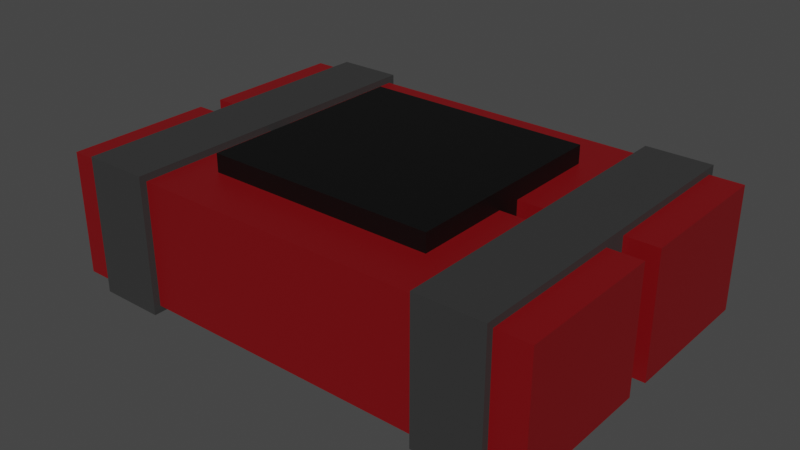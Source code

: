 # Source: Bomb.blend  (saved by Blender 2.93.21; exported with 4.5.12 LTS)
import bpy
from mathutils import Matrix  # noqa: F401  (used for matrix-valued properties, if any)

bpy.ops.wm.read_factory_settings(use_empty=True)
scene = bpy.context.scene
scene.name = 'Scene'

# ---- materials (node trees are filled in below, after node groups)
mat_bomb_01 = bpy.data.materials.new('Bomb 01')
mat_bomb_01.use_transparent_shadow = False
mat_bomb_02 = bpy.data.materials.new('Bomb 02')
mat_bomb_02.use_transparent_shadow = False
mat_bomb_03 = bpy.data.materials.new('Bomb 03')
mat_bomb_03.use_transparent_shadow = False

# ---- material node trees
mat_bomb_01.use_nodes = True; mat_bomb_01.node_tree.nodes.clear()
_N = mat_bomb_01.node_tree.nodes; _L = mat_bomb_01.node_tree.links
n0 = _N.new('ShaderNodeBsdfPrincipled'); n0.name = 'Principled BSDF'; n0.location = (10, 300)
n0.distribution = 'GGX'
n0.subsurface_method = 'BURLEY'
n0.inputs[0].default_value = (0.1902, 0.0008934, 0.003162, 1.0)
n0.inputs[3].default_value = 1.45
n0.inputs[27].default_value = (0.0, 0.0, 0.0, 1.0)
n0.inputs[28].default_value = 1.0
n1 = _N.new('ShaderNodeOutputMaterial'); n1.name = 'Material Output'; n1.location = (300, 300)
_L.new(n0.outputs[0], n1.inputs[0])
n1.is_active_output = True
mat_bomb_02.use_nodes = True; mat_bomb_02.node_tree.nodes.clear()
_N = mat_bomb_02.node_tree.nodes; _L = mat_bomb_02.node_tree.links
n0 = _N.new('ShaderNodeBsdfPrincipled'); n0.name = 'Principled BSDF'; n0.location = (10, 300)
n0.distribution = 'GGX'
n0.subsurface_method = 'BURLEY'
n0.inputs[0].default_value = (0.03522, 0.03522, 0.03522, 1.0)
n0.inputs[3].default_value = 1.45
n0.inputs[27].default_value = (0.0, 0.0, 0.0, 1.0)
n0.inputs[28].default_value = 1.0
n1 = _N.new('ShaderNodeOutputMaterial'); n1.name = 'Material Output'; n1.location = (300, 300)
_L.new(n0.outputs[0], n1.inputs[0])
n1.is_active_output = True
mat_bomb_03.use_nodes = True; mat_bomb_03.node_tree.nodes.clear()
_N = mat_bomb_03.node_tree.nodes; _L = mat_bomb_03.node_tree.links
n0 = _N.new('ShaderNodeBsdfPrincipled'); n0.name = 'Principled BSDF'; n0.location = (10, 300)
n0.distribution = 'GGX'
n0.subsurface_method = 'BURLEY'
n0.inputs[0].default_value = (0.0, 0.0, 0.0, 1.0)
n0.inputs[3].default_value = 1.45
n0.inputs[27].default_value = (0.0, 0.0, 0.0, 1.0)
n0.inputs[28].default_value = 1.0
n1 = _N.new('ShaderNodeOutputMaterial'); n1.name = 'Material Output'; n1.location = (300, 300)
_L.new(n0.outputs[0], n1.inputs[0])
n1.is_active_output = True

# ---- world
world_world = bpy.data.worlds.new('World'); scene.world = world_world
world_world.use_nodes = True; world_world.node_tree.nodes.clear()
_N = world_world.node_tree.nodes; _L = world_world.node_tree.links
n0 = _N.new('ShaderNodeOutputWorld'); n0.name = 'World Output'; n0.location = (300, 300)
n1 = _N.new('ShaderNodeBackground'); n1.name = 'Background'; n1.location = (10, 300)
n1.inputs[0].default_value = (0.05088, 0.05088, 0.05088, 1.0)
_L.new(n1.outputs[0], n0.inputs[0])
n0.is_active_output = True
world_world.color = (0.05088, 0.05088, 0.05088)
world_world.use_sun_shadow = False
world_world.sun_shadow_jitter_overblur = 0.0

# ---- meshes
me_bomb = bpy.data.meshes.new('Bomb')
me_bomb.from_pydata([(0.75, -0.03856, -0.1875), (0.75, -0.4861, -0.1875), (-0.75, -0.03856, 0.1875), (-0.75, -0.03856, -0.1875), (-0.75, -0.4861, 0.1875), (0.75, 0.4861, 0.1875), (-0.75, 0.03856, -0.1875), (0.4497, -0.5069, -0.2082), (0.4497, -0.5069, 0.2082), (0.4497, 0.5069, -0.2082), (0.4497, 0.5069, 0.2082), (0.6503, -0.5069, -0.2082), (0.6503, -0.5069, 0.2082), (0.6503, 0.5069, -0.2082), (0.6503, 0.5069, 0.2082), (-0.75, -0.4861, -0.1875), (0.75, -0.03856, 0.1875), (0.75, -0.4861, 0.1875), (-0.75, 0.03856, 0.1875), (-0.75, 0.4861, 0.1875), (-0.75, 0.4861, -0.1875), (0.75, 0.03856, 0.1875), (0.75, 0.03856, -0.1875), (0.75, 0.4861, -0.1875), (-0.4497, -0.5069, -0.2082), (-0.4497, -0.5069, 0.2082), (-0.4497, 0.5069, -0.2082), (-0.4497, 0.5069, 0.2082), (-0.6503, -0.5069, -0.2082), (-0.6503, -0.5069, 0.2082), (-0.6503, 0.5069, -0.2082), (-0.6503, 0.5069, 0.2082), (-0.3499, -0.3283, 0.1373), (-0.3499, -0.3283, 0.2426), (-0.3499, 0.3283, 0.1373), (-0.3499, 0.3283, 0.2426), (0.3499, -0.3283, 0.1373), (0.3499, -0.3283, 0.2426), (0.3499, 0.3283, 0.1373), (0.3499, 0.3283, 0.2426)], [], [(16, 2, 4, 17), (1, 17, 4, 15), (3, 0, 1, 15), (3, 2, 16, 0), (23, 20, 19, 5), (6, 20, 23, 22), (6, 22, 21, 18), (7, 8, 10, 9), (9, 10, 14, 13), (13, 14, 12, 11), (11, 12, 8, 7), (9, 13, 11, 7), (14, 10, 8, 12), (18, 21, 5, 19), (24, 26, 27, 25), (26, 30, 31, 27), (30, 28, 29, 31), (28, 24, 25, 29), (26, 24, 28, 30), (31, 29, 25, 27), (0, 16, 17, 1), (21, 22, 23, 5), (6, 18, 19, 20), (3, 15, 4, 2), (32, 33, 35, 34), (34, 35, 39, 38), (38, 39, 37, 36), (36, 37, 33, 32), (34, 38, 36, 32), (39, 35, 33, 37)])
me_bomb.polygons.foreach_set('material_index', [0, 0, 0, 0, 0, 0, 0, 1, 1, 1, 1, 1, 1, 0, 1, 1, 1, 1, 1, 1, 0, 0, 0, 0, 2, 2, 2, 2, 2, 2])
_uv = me_bomb.uv_layers.new(name='UVMap')
_uv.uv.foreach_set('vector', [0.625, 0.5, 0.875, 0.5, 0.875, 0.75, 0.625, 0.75, 0.375, 0.75, 0.625, 0.75, 0.625, 1.0, 0.375, 1.0, 0.125, 0.5, 0.375, 0.5, 0.375, 0.75, 0.125, 0.75, 0.375, 0.25, 0.625, 0.25, 0.625, 0.5, 0.375, 0.5, 0.375, 0.75, 0.375, 1.0, 0.625, 1.0, 0.625, 0.75, 0.125, 0.5, 0.125, 0.75, 0.375, 0.75, 0.375, 0.5, 0.375, 0.25, 0.375, 0.5, 0.625, 0.5, 0.625, 0.25, 0.375, 0.0, 0.625, 0.0, 0.625, 0.25, 0.375, 0.25, 0.375, 0.25, 0.625, 0.25, 0.625, 0.5, 0.375, 0.5, 0.375, 0.5, 0.625, 0.5, 0.625, 0.75, 0.375, 0.75, 0.375, 0.75, 0.625, 0.75, 0.625, 1.0, 0.375, 1.0, 0.125, 0.5, 0.375, 0.5, 0.375, 0.75, 0.125, 0.75, 0.625, 0.5, 0.875, 0.5, 0.875, 0.75, 0.625, 0.75, 0.625, 0.5, 0.875, 0.5, 0.875, 0.75, 0.625, 0.75, 0.375, 0.0, 0.375, 0.25, 0.625, 0.25, 0.625, 0.0, 0.375, 0.25, 0.375, 0.5, 0.625, 0.5, 0.625, 0.25, 0.375, 0.5, 0.375, 0.75, 0.625, 0.75, 0.625, 0.5, 0.375, 0.75, 0.375, 1.0, 0.625, 1.0, 0.625, 0.75, 0.125, 0.5, 0.125, 0.75, 0.375, 0.75, 0.375, 0.5, 0.625, 0.5, 0.625, 0.75, 0.875, 0.75, 0.875, 0.5, 0.375, 0.5, 0.625, 0.5, 0.625, 0.75, 0.375, 0.75, 0.625, 0.5, 0.375, 0.5, 0.375, 0.75, 0.625, 0.75, 0.375, 0.25, 0.625, 0.25, 0.875, 0.75, 0.375, 1.0, 0.375, 0.25, 0.375, 1.0, 0.875, 0.75, 0.625, 0.25, 0.375, 0.0, 0.625, 0.0, 0.625, 0.25, 0.375, 0.25, 0.375, 0.25, 0.625, 0.25, 0.625, 0.5, 0.375, 0.5, 0.375, 0.5, 0.625, 0.5, 0.625, 0.75, 0.375, 0.75, 0.375, 0.75, 0.625, 0.75, 0.625, 1.0, 0.375, 1.0, 0.125, 0.5, 0.375, 0.5, 0.375, 0.75, 0.125, 0.75, 0.625, 0.5, 0.875, 0.5, 0.875, 0.75, 0.625, 0.75])
me_bomb.materials.append(mat_bomb_01)
me_bomb.materials.append(mat_bomb_02)
me_bomb.materials.append(mat_bomb_03)
me_bomb.use_remesh_preserve_volume = False
me_bomb.use_remesh_preserve_attributes = False
me_bomb.use_mirror_vertex_groups = False
me_bomb.update()

# ---- objects
ob_bomb = bpy.data.objects.new('Bomb', me_bomb)

# ---- transforms, parenting, visibility, modifiers, constraints
ob_bomb.location = (0.0, 0.0, 0.0)
ob_bomb.lock_rotations_4d = False
ob_bomb.empty_display_type = 'ARROWS'
ob_bomb.lineart.crease_threshold = 0.0

# ---- collection membership
scene.collection.objects.link(ob_bomb)

# ---- scene / render settings (as saved in the file)
scene.frame_start = 1; scene.frame_end = 250; scene.frame_set(1)
scene.render.engine = 'BLENDER_EEVEE_NEXT'
scene.cycles.use_denoising = False
scene.cycles.samples = 128
scene.cycles.sampling_pattern = 'TABULATED_SOBOL'
scene.cycles.use_adaptive_sampling = False
scene.cycles.use_light_tree = False
scene.view_settings.view_transform = 'Filmic'
bpy.context.view_layer.update()

# ---- added for rendering (the .blend has no active camera and no usable light): camera, sun
cam_auto = bpy.data.cameras.new('AutoCamera')
cam_auto.lens = 50.0
cam_auto.sensor_width = 36.0
cam_auto.clip_end = 1000.0
ob_auto_camera = bpy.data.objects.new('AutoCamera', cam_auto)
scene.collection.objects.link(ob_auto_camera)
ob_auto_camera.location = (1.72628, -2.07153, 1.3982)
ob_auto_camera.rotation_euler = (1.09748, -7.21219e-08, 0.694738)
scene.camera = ob_auto_camera
light_auto_sun = bpy.data.lights.new('AutoSun', 'SUN')
light_auto_sun.energy = 3.0
light_auto_sun.angle = 0.0523599
ob_auto_sun = bpy.data.objects.new('AutoSun', light_auto_sun)
scene.collection.objects.link(ob_auto_sun)
ob_auto_sun.rotation_euler = (0.872665, 0.174533, 0.523599)
bpy.context.view_layer.update()
